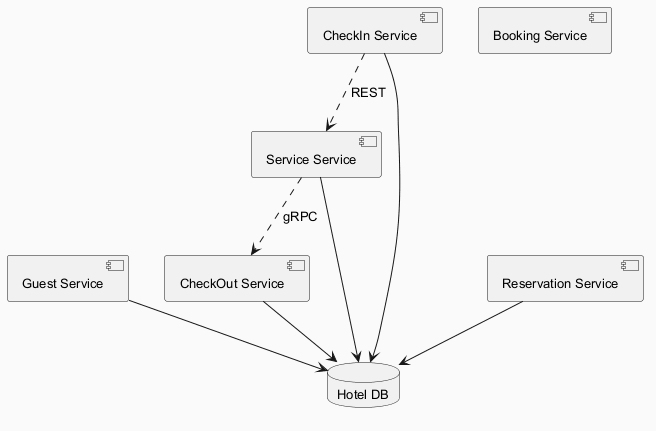

The diagram above was rendered by PlantUML. Its source (embedded in the PNG):
@startuml
skinparam backgroundColor #FAFAFA
skinparam classBackgroundColor #FFF3E0
skinparam classBorderColor #E65100
skinparam defaultFontSize 13
component "Guest Service" as C_GuestService
component "CheckOut Service" as C_CheckOutService
component "Reservation Service" as C_ReservationService
component "Booking Service" as C_BookingService
component "Service Service" as C_ServiceService
component "CheckIn Service" as C_CheckInService
database "Hotel DB" as DB_hotel
C_GuestService --> DB_hotel
C_CheckOutService --> DB_hotel
C_ReservationService --> DB_hotel
C_ServiceService --> DB_hotel
C_CheckInService --> DB_hotel
C_ServiceService ..> C_CheckOutService : gRPC
C_CheckInService ..> C_ServiceService : REST
@enduml